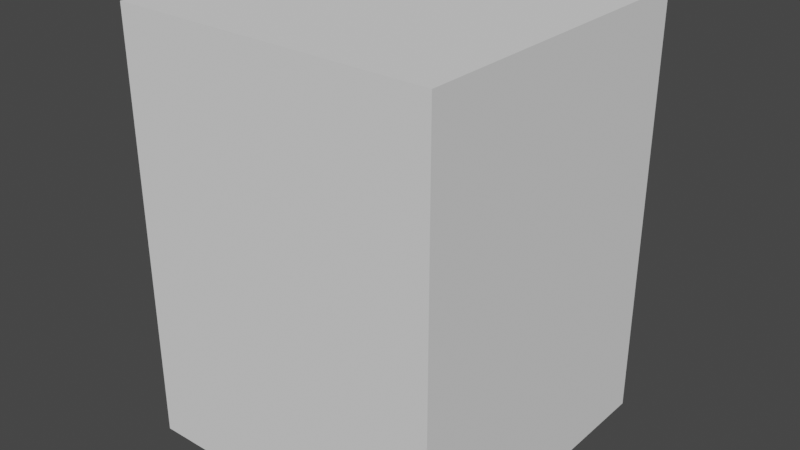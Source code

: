 # Source: Pipe1.blend  (saved by Blender 3.3.6; exported with 4.5.12 LTS)
import bpy
from mathutils import Matrix  # noqa: F401  (used for matrix-valued properties, if any)

bpy.ops.wm.read_factory_settings(use_empty=True)
scene = bpy.context.scene
scene.name = 'Scene'

# ---- collections
col_collection = bpy.data.collections.new('Collection'); scene.collection.children.link(col_collection)

# ---- world
world_world = bpy.data.worlds.new('World'); scene.world = world_world
world_world.use_nodes = True; world_world.node_tree.nodes.clear()
_N = world_world.node_tree.nodes; _L = world_world.node_tree.links
n0 = _N.new('ShaderNodeOutputWorld'); n0.name = 'World Output'; n0.location = (300, 300)
n1 = _N.new('ShaderNodeBackground'); n1.name = 'Background'; n1.location = (10, 300)
n1.inputs[0].default_value = (0.05088, 0.05088, 0.05088, 1.0)
_L.new(n1.outputs[0], n0.inputs[0])
n0.is_active_output = True
world_world.color = (0.05088, 0.05088, 0.05088)
world_world.use_sun_shadow = False
world_world.sun_shadow_jitter_overblur = 0.0

# ---- meshes
me_cube_001 = bpy.data.meshes.new('Cube.001')
me_cube_001.from_pydata([(-0.7652, -0.7652, -1.0), (-1.0, -1.0, 1.0), (-0.7652, 0.7652, -1.0), (-1.0, 1.0, 1.0), (0.7652, -0.7652, -1.0), (1.0, -1.0, 1.0), (0.7652, 0.7652, -1.0), (1.0, 1.0, 1.0), (-1.0, 1.0, -1.0), (-1.0, -1.0, -1.0), (1.0, 1.0, -1.0), (1.0, -1.0, -1.0), (-0.7652, 0.7652, 0.3893), (-0.7652, -0.7652, 0.3893), (0.7652, 0.7652, 0.3893), (0.7652, -0.7652, 0.3893)], [], [(9, 1, 3, 8), (8, 3, 7, 10), (10, 7, 5, 11), (11, 5, 1, 9), (4, 0, 13, 15), (7, 3, 1, 5), (2, 0, 9, 8), (6, 2, 8, 10), (4, 6, 10, 11), (0, 4, 11, 9), (12, 14, 15, 13), (2, 6, 14, 12), (6, 4, 15, 14), (0, 2, 12, 13)])
_uv = me_cube_001.uv_layers.new(name='UVMap')
_uv.uv.foreach_set('vector', [0.375, 0.0, 0.625, 0.0, 0.625, 0.25, 0.375, 0.25, 0.375, 0.25, 0.625, 0.25, 0.625, 0.5, 0.375, 0.5, 0.375, 0.5, 0.625, 0.5, 0.625, 0.75, 0.375, 0.75, 0.375, 0.75, 0.625, 0.75, 0.625, 1.0, 0.375, 1.0, 0.3456, 0.7206, 0.1544, 0.7206, 0.1544, 0.7206, 0.3456, 0.7206, 0.625, 0.5, 0.875, 0.5, 0.875, 0.75, 0.625, 0.75, 0.1544, 0.5294, 0.1544, 0.7206, 0.125, 0.75, 0.125, 0.5, 0.3456, 0.5294, 0.1544, 0.5294, 0.125, 0.5, 0.375, 0.5, 0.3456, 0.7206, 0.3456, 0.5294, 0.375, 0.5, 0.375, 0.75, 0.1544, 0.7206, 0.3456, 0.7206, 0.375, 0.75, 0.125, 0.75, 0.1544, 0.5294, 0.3456, 0.5294, 0.3456, 0.7206, 0.1544, 0.7206, 0.1544, 0.5294, 0.3456, 0.5294, 0.3456, 0.5294, 0.1544, 0.5294, 0.3456, 0.5294, 0.3456, 0.7206, 0.3456, 0.7206, 0.3456, 0.5294, 0.1544, 0.7206, 0.1544, 0.5294, 0.1544, 0.5294, 0.1544, 0.7206])
me_cube_001.update()

# ---- objects
ob_cube = bpy.data.objects.new('Cube', me_cube_001)

# ---- transforms, parenting, visibility, modifiers, constraints
ob_cube.location = (0.0, 0.0, 0.0)
ob_cube.scale = (1.5, 1.5, 2.0)

# ---- collection membership
col_collection.objects.link(ob_cube)

# ---- scene / render settings (as saved in the file)
scene.frame_start = 1; scene.frame_end = 250; scene.frame_set(1)
scene.render.engine = 'BLENDER_EEVEE_NEXT'
scene.cycles.sampling_pattern = 'TABULATED_SOBOL'
scene.cycles.use_light_tree = False
scene.view_settings.view_transform = 'Filmic'
bpy.context.view_layer.update()

# ---- added for rendering (the .blend has no active camera and no usable light): camera, sun
cam_auto = bpy.data.cameras.new('AutoCamera')
cam_auto.lens = 50.0
cam_auto.sensor_width = 36.0
cam_auto.clip_end = 1000.0
ob_auto_camera = bpy.data.objects.new('AutoCamera', cam_auto)
scene.collection.objects.link(ob_auto_camera)
ob_auto_camera.location = (5.39494, -6.47393, 4.31595)
ob_auto_camera.rotation_euler = (1.09748, -7.21219e-08, 0.694738)
scene.camera = ob_auto_camera
light_auto_sun = bpy.data.lights.new('AutoSun', 'SUN')
light_auto_sun.energy = 3.0
light_auto_sun.angle = 0.0523599
ob_auto_sun = bpy.data.objects.new('AutoSun', light_auto_sun)
scene.collection.objects.link(ob_auto_sun)
ob_auto_sun.rotation_euler = (0.872665, 0.174533, 0.523599)
bpy.context.view_layer.update()
